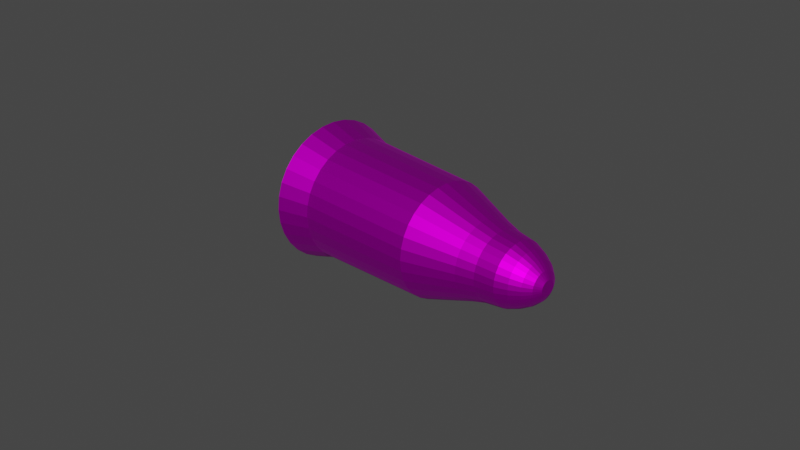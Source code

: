 # Source: Bullet.blend  (saved by Blender 2.90.8; exported with 4.5.12 LTS)
import bpy
from mathutils import Matrix  # noqa: F401  (used for matrix-valued properties, if any)

bpy.ops.wm.read_factory_settings(use_empty=True)
scene = bpy.context.scene
scene.name = 'Scene'

# ---- collections
col_collection = bpy.data.collections.new('Collection'); scene.collection.children.link(col_collection)

# ---- images (referenced by path relative to the original .blend; pixels are not part of the script)
import os
ASSET_DIR = os.environ.get("B2B_ASSET_DIR", "")  # directory of the original .blend (textures are referenced by path, not embedded)
HERE = os.path.dirname(os.path.abspath(__file__))  # packed textures are extracted next to this script under _unpacked/

def load_image(name, relpath, width, height, colorspace="sRGB"):
    """Load a texture the original file referenced (path relative to the .blend, or extracted next to this script)."""
    p = next((c for c in (os.path.join(HERE, relpath), os.path.join(ASSET_DIR, relpath)) if relpath and os.path.exists(c)), "")
    if p:
        img = bpy.data.images.load(p, check_existing=True)
        img.name = name
    else:  # same state as the original file: an image datablock whose file is absent (Cycles renders it pink)
        img = bpy.data.images.new(name, width, height)
        img.source = "FILE"
        img.filepath = "//" + (relpath or name)
    img.colorspace_settings.name = colorspace
    return img
img_bullet_png = load_image('Bullet.png', 'Bullet/Bullet.png', 1024, 1024, 'sRGB')

# ---- materials (node trees are filled in below, after node groups)
mat_bullet = bpy.data.materials.new('Bullet')
mat_bullet.use_transparent_shadow = False

# ---- material node trees
mat_bullet.use_nodes = True; mat_bullet.node_tree.nodes.clear()
_N = mat_bullet.node_tree.nodes; _L = mat_bullet.node_tree.links
n0 = _N.new('ShaderNodeBsdfPrincipled'); n0.name = 'Principled BSDF'; n0.location = (10, 300)
n0.distribution = 'GGX'
n0.subsurface_method = 'BURLEY'
n0.inputs[1].default_value = 1.0
n0.inputs[3].default_value = 1.45
n0.inputs[27].default_value = (0.0, 0.0, 0.0, 1.0)
n0.inputs[28].default_value = 1.0
n1 = _N.new('ShaderNodeOutputMaterial'); n1.name = 'Material Output'; n1.location = (300, 300)
n2 = _N.new('ShaderNodeTexImage'); n2.name = 'Image Texture'; n2.location = (-280, 280)
n2.image = img_bullet_png
_L.new(n0.outputs[0], n1.inputs[0])
_L.new(n2.outputs[0], n0.inputs[0])
n1.is_active_output = True

# ---- world
world_world = bpy.data.worlds.new('World'); scene.world = world_world
world_world.use_nodes = True; world_world.node_tree.nodes.clear()
_N = world_world.node_tree.nodes; _L = world_world.node_tree.links
n0 = _N.new('ShaderNodeOutputWorld'); n0.name = 'World Output'; n0.location = (300, 300)
n1 = _N.new('ShaderNodeBackground'); n1.name = 'Background'; n1.location = (10, 300)
n1.inputs[0].default_value = (0.05088, 0.05088, 0.05088, 1.0)
_L.new(n1.outputs[0], n0.inputs[0])
n0.is_active_output = True
world_world.color = (0.05088, 0.05088, 0.05088)
world_world.use_sun_shadow = False
world_world.sun_shadow_jitter_overblur = 0.0

# ---- cameras
cam_camera = bpy.data.cameras.new('Camera')
cam_camera.clip_end = 100.0
cam_camera.ortho_scale = 7.314

# ---- meshes
me_cylinder = bpy.data.meshes.new('Cylinder')
me_cylinder.from_pydata([(-4.896e-08, 1.531, -1.0), (0.2988, 1.502, -1.0), (0.586, 1.415, -1.0), (0.8508, 1.273, -1.0), (1.083, 1.083, -1.0), (1.273, 0.8508, -1.0), (1.415, 0.586, -1.0), (1.502, 0.2988, -1.0), (1.531, -3.454e-08, -1.0), (1.502, -0.2988, -1.0), (1.415, -0.586, -1.0), (1.273, -0.8508, -1.0), (1.083, -1.083, -1.0), (0.8508, -1.273, -1.0), (0.586, -1.415, -1.0), (0.2988, -1.502, -1.0), (-5.479e-07, -1.531, -1.0), (-0.2988, -1.502, -1.0), (-0.586, -1.415, -1.0), (-0.8508, -1.273, -1.0), (-1.083, -1.083, -1.0), (-1.273, -0.8508, -1.0), (-1.415, -0.586, -1.0), (-1.502, -0.2988, -1.0), (-1.531, 1.329e-06, -1.0), (-1.502, 0.2988, -1.0), (-1.415, 0.586, -1.0), (-1.273, 0.8508, -1.0), (-1.083, 1.083, -1.0), (-0.8508, 1.273, -1.0), (-0.586, 1.415, -1.0), (-0.2988, 1.502, -1.0), (0.3805, -0.2542, 1.826), (0.4843, -0.3236, 1.724), (0.5694, -0.3805, 1.599), (0.6175, -0.4126, 1.383), (0.7068, -0.4723, 1.195), (0.7854, -0.3253, 1.195), (0.6861, -0.2842, 1.383), (0.6327, -0.2621, 1.599), (0.5381, -0.2229, 1.724), (0.4228, -0.1751, 1.826), (0.2912, -0.1206, 1.902), (0.1485, -0.06149, 1.949), (0.1576, -0.03135, 1.949), (0.3091, -0.06149, 1.902), (0.4488, -0.08927, 1.826), (0.5712, -0.1136, 1.724), (0.6717, -0.1336, 1.599), (0.7284, -0.1449, 1.383), (0.8338, -0.1659, 1.195), (0.8501, -3.745e-07, 1.195), (0.7426, -2.711e-07, 1.383), (0.6849, -3.217e-07, 1.599), (0.5824, -3.094e-07, 1.724), (0.4576, -3.032e-07, 1.826), (0.3152, -3.094e-07, 1.902), (0.1607, -3.155e-07, 1.949), (0.1576, 0.03135, 1.949), (0.3091, 0.06149, 1.902), (0.4488, 0.08927, 1.826), (0.5712, 0.1136, 1.724), (0.6717, 0.1336, 1.599), (0.7284, 0.1449, 1.383), (0.8338, 0.1658, 1.195), (0.7854, 0.3253, 1.195), (0.6861, 0.2842, 1.383), (0.6327, 0.2621, 1.599), (0.5381, 0.2229, 1.724), (0.4228, 0.1751, 1.826), (0.2912, 0.1206, 1.902), (0.1485, 0.06149, 1.949), (0.1336, 0.08927, 1.949), (0.2621, 0.1751, 1.902), (0.3805, 0.2542, 1.826), (0.4843, 0.3236, 1.724), (0.5694, 0.3805, 1.599), (0.6175, 0.4126, 1.383), (0.7068, 0.4723, 1.195), (0.6011, 0.6011, 1.195), (0.5251, 0.5251, 1.383), (0.4843, 0.4843, 1.599), (0.4118, 0.4118, 1.724), (0.3236, 0.3236, 1.826), (0.2229, 0.2229, 1.902), (0.1136, 0.1136, 1.949), (0.08927, 0.1336, 1.949), (0.1751, 0.2621, 1.902), (0.2542, 0.3805, 1.826), (0.3236, 0.4843, 1.724), (0.3805, 0.5694, 1.599), (0.4126, 0.6175, 1.383), (0.4723, 0.7068, 1.195), (0.3253, 0.7854, 1.195), (0.2842, 0.6861, 1.383), (0.2621, 0.6327, 1.599), (0.2229, 0.5381, 1.724), (0.1751, 0.4228, 1.826), (0.1206, 0.2912, 1.902), (0.06149, 0.1485, 1.949), (0.03135, 0.1576, 1.949), (0.06149, 0.3091, 1.902), (0.08927, 0.4488, 1.826), (0.1136, 0.5712, 1.724), (0.1336, 0.6717, 1.599), (0.1449, 0.7284, 1.383), (0.1658, 0.8338, 1.195), (2.035e-08, 0.8501, 1.195), (1.818e-08, 0.7426, 1.383), (1.453e-08, 0.6849, 1.599), (1.453e-08, 0.5824, 1.724), (1.453e-08, 0.4576, 1.826), (1.453e-08, 0.3152, 1.902), (1.453e-08, 0.1607, 1.949), (0.2621, -0.1751, 1.902), (0.1336, -0.08927, 1.949), (0.3236, -0.3236, 1.826), (0.4118, -0.4118, 1.724), (0.4843, -0.4843, 1.599), (0.5251, -0.5251, 1.383), (0.6011, -0.6011, 1.195), (0.2229, -0.2229, 1.902), (0.1136, -0.1136, 1.949), (0.2542, -0.3805, 1.826), (0.3236, -0.4843, 1.724), (0.3805, -0.5694, 1.599), (0.4126, -0.6175, 1.383), (0.4723, -0.7068, 1.195), (0.1751, -0.2621, 1.902), (0.08927, -0.1336, 1.949), (0.1751, -0.4228, 1.826), (0.2229, -0.5381, 1.724), (0.2621, -0.6327, 1.599), (0.2842, -0.6861, 1.383), (0.3253, -0.7854, 1.195), (0.1206, -0.2912, 1.902), (0.06149, -0.1485, 1.949), (0.08927, -0.4488, 1.826), (0.1136, -0.5712, 1.724), (0.1336, -0.6717, 1.599), (0.1449, -0.7284, 1.383), (0.1658, -0.8338, 1.195), (0.06149, -0.3091, 1.902), (0.03135, -0.1576, 1.949), (3.621e-08, -0.4576, 1.826), (-6.749e-09, -0.5824, 1.724), (-5.584e-08, -0.6849, 1.599), (6.928e-08, -0.7426, 1.383), (-5.371e-08, -0.8501, 1.195), (4.848e-08, -0.3152, 1.902), (8.593e-09, -0.1607, 1.949), (-0.08927, -0.4488, 1.826), (-0.1136, -0.5712, 1.724), (-0.1336, -0.6717, 1.599), (-0.1449, -0.7284, 1.383), (-0.1658, -0.8338, 1.195), (-0.06149, -0.3091, 1.902), (-0.03135, -0.1576, 1.949), (-0.1751, -0.4228, 1.826), (-0.2229, -0.5381, 1.724), (-0.2621, -0.6327, 1.599), (-0.2842, -0.6861, 1.383), (-0.3253, -0.7854, 1.195), (-0.1206, -0.2912, 1.902), (-0.06149, -0.1485, 1.949), (-0.2542, -0.3805, 1.826), (-0.3236, -0.4843, 1.724), (-0.3805, -0.5694, 1.599), (-0.4126, -0.6175, 1.383), (-0.4723, -0.7068, 1.195), (-0.1751, -0.2621, 1.902), (-0.08927, -0.1336, 1.949), (-0.3236, -0.3236, 1.826), (-0.4118, -0.4118, 1.724), (-0.4843, -0.4843, 1.599), (-0.5251, -0.5251, 1.383), (-0.6011, -0.6011, 1.195), (-0.2229, -0.2229, 1.902), (-0.1136, -0.1136, 1.949), (-0.3805, -0.2542, 1.826), (-0.4843, -0.3236, 1.724), (-0.5694, -0.3805, 1.599), (-0.6175, -0.4126, 1.383), (-0.7068, -0.4723, 1.195), (-0.2621, -0.1751, 1.902), (-0.1336, -0.08927, 1.949), (-0.4228, -0.1751, 1.826), (-0.5381, -0.2229, 1.724), (-0.6327, -0.2621, 1.599), (-0.6861, -0.2842, 1.383), (-0.7854, -0.3253, 1.195), (-0.2912, -0.1206, 1.902), (-0.1485, -0.06149, 1.949), (-0.4488, -0.08927, 1.826), (-0.5712, -0.1136, 1.724), (-0.6717, -0.1336, 1.599), (-0.7284, -0.1449, 1.383), (-0.8338, -0.1658, 1.195), (-0.3091, -0.06149, 1.902), (-0.1576, -0.03135, 1.949), (-0.4576, -2.787e-07, 1.826), (-0.5824, -1.989e-07, 1.724), (-0.6849, -1.621e-07, 1.599), (-0.7426, -3.07e-07, 1.383), (-0.8501, -1.162e-07, 1.195), (-0.3152, -2.787e-07, 1.902), (-0.1607, -3.032e-07, 1.949), (-0.4488, 0.08927, 1.826), (-0.5712, 0.1136, 1.724), (-0.6717, 0.1336, 1.599), (-0.7284, 0.1449, 1.383), (-0.8338, 0.1658, 1.195), (-0.3091, 0.06149, 1.902), (-0.1576, 0.03135, 1.949), (-0.4228, 0.1751, 1.826), (-0.5381, 0.2229, 1.724), (-0.6327, 0.2621, 1.599), (-0.6861, 0.2842, 1.383), (-0.7854, 0.3253, 1.195), (-0.2912, 0.1206, 1.902), (-0.1485, 0.06149, 1.949), (-0.3805, 0.2542, 1.826), (-0.4843, 0.3236, 1.724), (-0.5694, 0.3805, 1.599), (-0.6175, 0.4126, 1.383), (-0.7068, 0.4723, 1.195), (-0.2621, 0.1751, 1.902), (-0.1336, 0.08927, 1.949), (-0.3236, 0.3236, 1.826), (-0.4118, 0.4118, 1.724), (-0.4843, 0.4843, 1.599), (-0.5251, 0.5251, 1.383), (-0.6011, 0.6011, 1.195), (-0.2229, 0.2229, 1.902), (-0.1136, 0.1136, 1.949), (-0.2542, 0.3805, 1.826), (-0.3236, 0.4843, 1.724), (-0.3805, 0.5694, 1.599), (-0.4126, 0.6175, 1.383), (-0.4723, 0.7068, 1.195), (-0.1751, 0.2621, 1.902), (-0.08927, 0.1336, 1.949), (-0.1751, 0.4228, 1.826), (-0.2229, 0.5381, 1.724), (-0.2621, 0.6327, 1.599), (-0.2842, 0.6861, 1.383), (-0.3253, 0.7854, 1.195), (-0.1206, 0.2912, 1.902), (-0.06149, 0.1485, 1.949), (-0.08927, 0.4488, 1.826), (-0.1136, 0.5712, 1.724), (-0.1336, 0.6717, 1.599), (-0.1449, 0.7284, 1.383), (-0.1658, 0.8338, 1.195), (-0.06149, 0.3091, 1.902), (-0.03135, 0.1576, 1.949), (3.622e-08, 1.324, -0.6619), (4.547e-08, 1.225, 0.6619), (0.2582, 1.298, -0.6619), (0.239, 1.201, 0.6619), (0.5066, 1.223, -0.6619), (0.4688, 1.132, 0.6619), (0.7354, 1.101, -0.6619), (0.6805, 1.018, 0.6619), (0.936, 0.936, -0.6619), (0.8661, 0.8661, 0.6619), (1.101, 0.7354, -0.6619), (1.018, 0.6805, 0.6619), (1.223, 0.5066, -0.6619), (1.132, 0.4688, 0.6619), (1.298, 0.2582, -0.6619), (1.201, 0.239, 0.6619), (1.324, 3.153e-07, -0.6619), (1.225, 3.38e-07, 0.6619), (1.298, -0.2582, -0.6619), (1.201, -0.239, 0.6619), (1.223, -0.5066, -0.6619), (1.132, -0.4688, 0.6619), (1.101, -0.7354, -0.6619), (1.018, -0.6805, 0.6619), (0.936, -0.936, -0.6619), (0.8661, -0.8661, 0.6619), (0.7354, -1.101, -0.6619), (0.6805, -1.018, 0.6619), (0.5066, -1.223, -0.6619), (0.4688, -1.132, 0.6619), (0.2582, -1.298, -0.6619), (0.239, -1.201, 0.6619), (-3.951e-07, -1.324, -0.6619), (-3.537e-07, -1.225, 0.6619), (-0.2582, -1.298, -0.6619), (-0.239, -1.201, 0.6619), (-0.5066, -1.223, -0.6619), (-0.4688, -1.132, 0.6619), (-0.7354, -1.101, -0.6619), (-0.6805, -1.018, 0.6619), (-0.936, -0.936, -0.6619), (-0.8661, -0.8661, 0.6619), (-1.101, -0.7354, -0.6619), (-1.018, -0.6805, 0.6619), (-1.223, -0.5066, -0.6619), (-1.132, -0.4688, 0.6619), (-1.298, -0.2582, -0.6619), (-1.201, -0.239, 0.6619), (-1.324, 1.494e-06, -0.6619), (-1.225, 1.428e-06, 0.6619), (-1.298, 0.2582, -0.6619), (-1.201, 0.239, 0.6619), (-1.223, 0.5066, -0.6619), (-1.132, 0.4688, 0.6619), (-1.101, 0.7354, -0.6619), (-1.018, 0.6805, 0.6619), (-0.936, 0.936, -0.6619), (-0.8661, 0.8662, 0.6619), (-0.7354, 1.101, -0.6619), (-0.6805, 1.018, 0.6619), (-0.5066, 1.223, -0.6619), (-0.4688, 1.132, 0.6619), (-0.2582, 1.298, -0.6619), (-0.239, 1.201, 0.6619)], [], [(287, 141, 148, 289), (291, 155, 162, 293), (295, 169, 176, 297), (299, 183, 190, 301), (303, 197, 204, 305), (307, 211, 218, 309), (311, 225, 232, 313), (315, 239, 246, 317), (319, 253, 107, 257), (93, 261, 259, 106), (117, 116, 123, 124), (121, 122, 129, 128), (116, 121, 128, 123), (34, 33, 117, 118), (35, 34, 118, 119), (36, 35, 119, 120), (114, 115, 122, 121), (33, 32, 116, 117), (37, 38, 35, 36), (41, 42, 114, 32), (38, 39, 34, 35), (40, 41, 32, 33), (42, 43, 115, 114), (39, 40, 33, 34), (47, 46, 41, 40), (45, 44, 43, 42), (49, 48, 39, 38), (46, 45, 42, 41), (50, 49, 38, 37), (48, 47, 40, 39), (55, 56, 45, 46), (56, 57, 44, 45), (51, 52, 49, 50), (53, 54, 47, 48), (54, 55, 46, 47), (52, 53, 48, 49), (62, 61, 54, 53), (61, 60, 55, 54), (59, 58, 57, 56), (63, 62, 53, 52), (60, 59, 56, 55), (64, 63, 52, 51), (65, 66, 63, 64), (66, 67, 62, 63), (70, 71, 58, 59), (68, 69, 60, 61), (69, 70, 59, 60), (67, 68, 61, 62), (74, 73, 70, 69), (75, 74, 69, 68), (76, 75, 68, 67), (78, 77, 66, 65), (77, 76, 67, 66), (73, 72, 71, 70), (84, 85, 72, 73), (81, 82, 75, 76), (82, 83, 74, 75), (79, 80, 77, 78), (83, 84, 73, 74), (80, 81, 76, 77), (89, 88, 83, 82), (90, 89, 82, 81), (87, 86, 85, 84), (92, 91, 80, 79), (91, 90, 81, 80), (88, 87, 84, 83), (93, 94, 91, 92), (94, 95, 90, 91), (97, 98, 87, 88), (95, 96, 89, 90), (101, 100, 99, 98), (102, 101, 98, 97), (104, 103, 96, 95), (103, 102, 97, 96), (109, 110, 103, 104), (106, 105, 94, 93), (108, 109, 104, 105), (98, 99, 86, 87), (110, 111, 102, 103), (96, 97, 88, 89), (112, 113, 100, 101), (111, 112, 101, 102), (32, 114, 121, 116), (120, 119, 126, 127), (107, 108, 105, 106), (105, 104, 95, 94), (119, 118, 125, 126), (118, 117, 124, 125), (126, 125, 132, 133), (125, 124, 131, 132), (128, 129, 136, 135), (123, 128, 135, 130), (127, 126, 133, 134), (124, 123, 130, 131), (135, 136, 143, 142), (130, 135, 142, 137), (134, 133, 140, 141), (131, 130, 137, 138), (133, 132, 139, 140), (132, 131, 138, 139), (139, 138, 145, 146), (142, 143, 150, 149), (137, 142, 149, 144), (141, 140, 147, 148), (138, 137, 144, 145), (140, 139, 146, 147), (149, 150, 157, 156), (144, 149, 156, 151), (148, 147, 154, 155), (145, 144, 151, 152), (147, 146, 153, 154), (146, 145, 152, 153), (153, 152, 159, 160), (156, 157, 164, 163), (151, 156, 163, 158), (155, 154, 161, 162), (152, 151, 158, 159), (154, 153, 160, 161), (158, 163, 170, 165), (162, 161, 168, 169), (159, 158, 165, 166), (161, 160, 167, 168), (160, 159, 166, 167), (163, 164, 171, 170), (170, 171, 178, 177), (165, 170, 177, 172), (169, 168, 175, 176), (166, 165, 172, 173), (168, 167, 174, 175), (167, 166, 173, 174), (176, 175, 182, 183), (173, 172, 179, 180), (175, 174, 181, 182), (174, 173, 180, 181), (177, 178, 185, 184), (172, 177, 184, 179), (184, 185, 192, 191), (179, 184, 191, 186), (183, 182, 189, 190), (180, 179, 186, 187), (289, 148, 155, 291), (182, 181, 188, 189), (181, 180, 187, 188), (190, 189, 196, 197), (187, 186, 193, 194), (293, 162, 169, 295), (189, 188, 195, 196), (188, 187, 194, 195), (191, 192, 199, 198), (186, 191, 198, 193), (198, 199, 206, 205), (193, 198, 205, 200), (197, 196, 203, 204), (194, 193, 200, 201), (183, 299, 297, 176), (196, 195, 202, 203), (195, 194, 201, 202), (197, 303, 301, 190), (203, 202, 209, 210), (202, 201, 208, 209), (205, 206, 213, 212), (200, 205, 212, 207), (204, 203, 210, 211), (201, 200, 207, 208), (212, 213, 220, 219), (207, 212, 219, 214), (211, 210, 217, 218), (208, 207, 214, 215), (305, 204, 211, 307), (210, 209, 216, 217), (209, 208, 215, 216), (217, 216, 223, 224), (216, 215, 222, 223), (219, 220, 227, 226), (214, 219, 226, 221), (218, 217, 224, 225), (215, 214, 221, 222), (309, 218, 225, 311), (226, 227, 234, 233), (221, 226, 233, 228), (225, 224, 231, 232), (222, 221, 228, 229), (313, 232, 239, 315), (224, 223, 230, 231), (223, 222, 229, 230), (230, 229, 236, 237), (233, 234, 241, 240), (228, 233, 240, 235), (232, 231, 238, 239), (229, 228, 235, 236), (317, 246, 253, 319), (231, 230, 237, 238), (240, 241, 248, 247), (235, 240, 247, 242), (239, 238, 245, 246), (236, 235, 242, 243), (257, 107, 106, 259), (238, 237, 244, 245), (237, 236, 243, 244), (244, 243, 250, 251), (247, 248, 255, 254), (242, 247, 254, 249), (246, 245, 252, 253), (243, 242, 249, 250), (261, 93, 92, 263), (245, 244, 251, 252), (249, 254, 112, 111), (253, 252, 108, 107), (250, 249, 111, 110), (265, 263, 92, 79), (252, 251, 109, 108), (251, 250, 110, 109), (254, 255, 113, 112), (256, 257, 259, 258), (258, 259, 261, 260), (260, 261, 263, 262), (262, 263, 265, 264), (264, 265, 267, 266), (266, 267, 269, 268), (268, 269, 271, 270), (270, 271, 273, 272), (272, 273, 275, 274), (274, 275, 277, 276), (276, 277, 279, 278), (278, 279, 281, 280), (280, 281, 283, 282), (282, 283, 285, 284), (284, 285, 287, 286), (286, 287, 289, 288), (288, 289, 291, 290), (290, 291, 293, 292), (292, 293, 295, 294), (294, 295, 297, 296), (296, 297, 299, 298), (298, 299, 301, 300), (300, 301, 303, 302), (302, 303, 305, 304), (304, 305, 307, 306), (306, 307, 309, 308), (308, 309, 311, 310), (310, 311, 313, 312), (312, 313, 315, 314), (314, 315, 317, 316), (259, 257, 319, 317, 315, 313, 311, 309, 307, 305, 303, 301, 299, 297, 295, 293, 291, 289, 287, 285, 283, 281, 279, 277, 275, 273, 271, 269, 267, 265, 263, 261), (316, 317, 319, 318), (318, 319, 257, 256), (256, 258, 260, 262, 264, 266, 268, 270, 272, 274, 276, 278, 280, 282, 284, 286, 288, 290, 292, 294, 296, 298, 300, 302, 304, 306, 308, 310, 312, 314, 316, 318), (134, 141, 287, 285), (283, 127, 134, 285), (127, 283, 281, 120), (279, 36, 120, 281), (277, 37, 36, 279), (275, 50, 37, 277), (273, 51, 50, 275), (51, 273, 271, 64), (269, 65, 64, 271), (65, 269, 267, 78), (78, 267, 265, 79), (24, 25, 306, 304), (302, 23, 24, 304), (300, 22, 23, 302), (298, 21, 22, 300), (296, 20, 21, 298), (294, 19, 20, 296), (292, 18, 19, 294), (290, 17, 18, 292), (288, 16, 17, 290), (286, 15, 16, 288), (284, 14, 15, 286), (282, 13, 14, 284), (280, 12, 13, 282), (278, 11, 12, 280), (276, 10, 11, 278), (274, 9, 10, 276), (272, 8, 9, 274), (270, 7, 8, 272), (268, 6, 7, 270), (266, 5, 6, 268), (264, 4, 5, 266), (262, 3, 4, 264), (260, 2, 3, 262), (258, 1, 2, 260), (256, 0, 1, 258), (318, 31, 0, 256), (316, 30, 31, 318), (314, 29, 30, 316), (312, 28, 29, 314), (310, 27, 28, 312), (308, 26, 27, 310), (306, 25, 26, 308), (24, 23, 22, 21, 20, 19, 18, 17, 16, 15, 14, 13, 12, 11, 10, 9, 8, 7, 6, 5, 4, 3, 2, 1, 0, 31, 30, 29, 28, 27, 26, 25), (115, 43, 44, 57, 58, 71, 72, 85, 86, 99, 100, 113, 255, 248, 241, 234, 227, 220, 213, 206, 199, 192, 185, 178, 171, 164, 157, 150, 143, 136, 129, 122)])
_uv = me_cylinder.uv_layers.new(name='UVMap')
_uv.uv.foreach_set('vector', [0.3007, 0.6375, 0.3157, 0.599, 0.3262, 0.6009, 0.316, 0.6403, 0.3322, 0.6423, 0.3375, 0.6022, 0.349, 0.6029, 0.3488, 0.6432, 0.3652, 0.6432, 0.3604, 0.6029, 0.3712, 0.6022, 0.3807, 0.6423, 0.9301, 0.4919, 0.91, 0.5294, 0.9018, 0.5269, 0.9183, 0.4884, 0.9044, 0.4856, 0.8922, 0.525, 0.8815, 0.5237, 0.889, 0.4838, 0.8727, 0.4828, 0.8702, 0.5231, 0.8586, 0.5231, 0.856, 0.4828, 0.8397, 0.4838, 0.8473, 0.5237, 0.8366, 0.525, 0.8243, 0.4856, 0.1461, 0.6456, 0.126, 0.6831, 0.1178, 0.6807, 0.1343, 0.6421, 0.1205, 0.6394, 0.1082, 0.6788, 0.09752, 0.6774, 0.1051, 0.6375, 0.07461, 0.6768, 0.07207, 0.6365, 0.08873, 0.6365, 0.08618, 0.6768, 0.4321, 0.4634, 0.4281, 0.4563, 0.4332, 0.4531, 0.4387, 0.4593, 0.5174, 0.8902, 0.5123, 0.8814, 0.5142, 0.8803, 0.521, 0.888, 0.5221, 0.8983, 0.5174, 0.8902, 0.521, 0.888, 0.5272, 0.8951, 0.5857, 0.5517, 0.5878, 0.5613, 0.5804, 0.5622, 0.5771, 0.5527, 0.5845, 0.5373, 0.5857, 0.5517, 0.5771, 0.5527, 0.5752, 0.5385, 0.5824, 0.5237, 0.5845, 0.5373, 0.5752, 0.5385, 0.5717, 0.525, 0.5134, 0.8917, 0.5103, 0.8822, 0.5123, 0.8814, 0.5174, 0.8902, 0.5878, 0.5613, 0.5903, 0.57, 0.5845, 0.5707, 0.5804, 0.5622, 0.5937, 0.5231, 0.5944, 0.5367, 0.5845, 0.5373, 0.5824, 0.5237, 0.5102, 0.9016, 0.5092, 0.8925, 0.5134, 0.8917, 0.5163, 0.9005, 0.5944, 0.5367, 0.5948, 0.5511, 0.5857, 0.5517, 0.5845, 0.5373, 0.5955, 0.5608, 0.5964, 0.5697, 0.5903, 0.57, 0.5878, 0.5613, 0.5092, 0.8925, 0.5082, 0.8826, 0.5103, 0.8822, 0.5134, 0.8917, 0.5948, 0.5511, 0.5955, 0.5608, 0.5878, 0.5613, 0.5857, 0.5517, 0.6035, 0.5608, 0.6026, 0.5697, 0.5964, 0.5697, 0.5955, 0.5608, 0.5049, 0.8925, 0.506, 0.8826, 0.5082, 0.8826, 0.5092, 0.8925, 0.6045, 0.5367, 0.6041, 0.5511, 0.5948, 0.5511, 0.5944, 0.5367, 0.504, 0.9016, 0.5049, 0.8925, 0.5092, 0.8925, 0.5102, 0.9016, 0.6053, 0.5231, 0.6045, 0.5367, 0.5944, 0.5367, 0.5937, 0.5231, 0.6041, 0.5511, 0.6035, 0.5608, 0.5955, 0.5608, 0.5948, 0.5511, 0.4979, 0.9005, 0.5007, 0.8917, 0.5049, 0.8925, 0.504, 0.9016, 0.5007, 0.8917, 0.5039, 0.8822, 0.506, 0.8826, 0.5049, 0.8925, 0.6166, 0.5237, 0.6144, 0.5373, 0.6045, 0.5367, 0.6053, 0.5231, 0.6133, 0.5517, 0.6112, 0.5613, 0.6035, 0.5608, 0.6041, 0.5511, 0.6112, 0.5613, 0.6087, 0.57, 0.6026, 0.5697, 0.6035, 0.5608, 0.6144, 0.5373, 0.6133, 0.5517, 0.6041, 0.5511, 0.6045, 0.5367, 0.6219, 0.5527, 0.6185, 0.5622, 0.6112, 0.5613, 0.6133, 0.5517, 0.6185, 0.5622, 0.6145, 0.5707, 0.6087, 0.57, 0.6112, 0.5613, 0.4968, 0.8902, 0.5018, 0.8814, 0.5039, 0.8822, 0.5007, 0.8917, 0.6238, 0.5385, 0.6219, 0.5527, 0.6133, 0.5517, 0.6144, 0.5373, 0.4921, 0.8983, 0.4968, 0.8902, 0.5007, 0.8917, 0.4979, 0.9005, 0.6273, 0.525, 0.6238, 0.5385, 0.6144, 0.5373, 0.6166, 0.5237, 0.6369, 0.5269, 0.6322, 0.5401, 0.6238, 0.5385, 0.6273, 0.525, 0.6322, 0.5401, 0.6296, 0.5542, 0.6219, 0.5527, 0.6238, 0.5385, 0.4932, 0.888, 0.5, 0.8803, 0.5018, 0.8814, 0.4968, 0.8902, 0.3875, 0.4593, 0.3929, 0.4531, 0.3981, 0.4563, 0.394, 0.4634, 0.4869, 0.8951, 0.4932, 0.888, 0.4968, 0.8902, 0.4921, 0.8983, 0.6296, 0.5542, 0.6251, 0.5635, 0.6185, 0.5622, 0.6219, 0.5527, 0.4825, 0.891, 0.4902, 0.8851, 0.4932, 0.888, 0.4869, 0.8951, 0.3819, 0.4541, 0.3885, 0.449, 0.3929, 0.4531, 0.3875, 0.4593, 0.6362, 0.5562, 0.6307, 0.5652, 0.6251, 0.5635, 0.6296, 0.5542, 0.6451, 0.5294, 0.6393, 0.5422, 0.6322, 0.5401, 0.6369, 0.5269, 0.6393, 0.5422, 0.6362, 0.5562, 0.6296, 0.5542, 0.6322, 0.5401, 0.4902, 0.8851, 0.4985, 0.8788, 0.5, 0.8803, 0.4932, 0.888, 0.4878, 0.8818, 0.4973, 0.8771, 0.4985, 0.8788, 0.4902, 0.8851, 0.058, 0.7064, 0.06135, 0.7159, 0.05476, 0.7172, 0.05025, 0.708, 0.3775, 0.448, 0.3851, 0.4442, 0.3885, 0.449, 0.3819, 0.4541, 0.05259, 0.6788, 0.05611, 0.6922, 0.04771, 0.6938, 0.04298, 0.6807, 0.4791, 0.8862, 0.4878, 0.8818, 0.4902, 0.8851, 0.4825, 0.891, 0.05611, 0.6922, 0.058, 0.7064, 0.05025, 0.708, 0.04771, 0.6938, 0.06867, 0.715, 0.07118, 0.7237, 0.06543, 0.7244, 0.06135, 0.7159, 0.0666, 0.7054, 0.06867, 0.715, 0.06135, 0.7159, 0.058, 0.7064, 0.4862, 0.8781, 0.4964, 0.8753, 0.4973, 0.8771, 0.4878, 0.8818, 0.06327, 0.6774, 0.06544, 0.691, 0.05611, 0.6922, 0.05259, 0.6788, 0.06544, 0.691, 0.0666, 0.7054, 0.058, 0.7064, 0.05611, 0.6922, 0.4767, 0.8808, 0.4862, 0.8781, 0.4878, 0.8818, 0.4791, 0.8862, 0.07461, 0.6768, 0.07535, 0.6904, 0.06544, 0.691, 0.06327, 0.6774, 0.07535, 0.6904, 0.07574, 0.7048, 0.0666, 0.7054, 0.06544, 0.691, 0.4755, 0.8751, 0.4853, 0.8742, 0.4862, 0.8781, 0.4767, 0.8808, 0.07574, 0.7048, 0.07643, 0.7146, 0.06867, 0.715, 0.0666, 0.7054, 0.4853, 0.8703, 0.496, 0.8712, 0.496, 0.8733, 0.4853, 0.8742, 0.4755, 0.8694, 0.4853, 0.8703, 0.4853, 0.8742, 0.4755, 0.8751, 0.08505, 0.7048, 0.08436, 0.7146, 0.07643, 0.7146, 0.07574, 0.7048, 0.08436, 0.7146, 0.08351, 0.7234, 0.07728, 0.7234, 0.07643, 0.7146, 0.09419, 0.7054, 0.09213, 0.715, 0.08436, 0.7146, 0.08505, 0.7048, 0.08618, 0.6768, 0.08545, 0.6904, 0.07535, 0.6904, 0.07461, 0.6768, 0.09535, 0.691, 0.09419, 0.7054, 0.08505, 0.7048, 0.08545, 0.6904, 0.4853, 0.8742, 0.496, 0.8733, 0.4964, 0.8753, 0.4862, 0.8781, 0.09213, 0.715, 0.08961, 0.7237, 0.08351, 0.7234, 0.08436, 0.7146, 0.07643, 0.7146, 0.07728, 0.7234, 0.07118, 0.7237, 0.06867, 0.715, 0.4862, 0.8663, 0.4964, 0.8692, 0.496, 0.8712, 0.4853, 0.8703, 0.4767, 0.8637, 0.4862, 0.8663, 0.4853, 0.8703, 0.4755, 0.8694, 0.5163, 0.9005, 0.5134, 0.8917, 0.5174, 0.8902, 0.5221, 0.8983, 0.5717, 0.525, 0.5752, 0.5385, 0.5668, 0.5401, 0.5621, 0.5269, 0.09752, 0.6774, 0.09535, 0.691, 0.08545, 0.6904, 0.08618, 0.6768, 0.08545, 0.6904, 0.08505, 0.7048, 0.07574, 0.7048, 0.07535, 0.6904, 0.5752, 0.5385, 0.5771, 0.5527, 0.5693, 0.5542, 0.5668, 0.5401, 0.5771, 0.5527, 0.5804, 0.5622, 0.5739, 0.5635, 0.5693, 0.5542, 0.3048, 0.5811, 0.3089, 0.5673, 0.3153, 0.5697, 0.3118, 0.5836, 0.3089, 0.5673, 0.315, 0.5587, 0.3204, 0.5607, 0.3153, 0.5697, 0.521, 0.888, 0.5142, 0.8803, 0.5157, 0.8788, 0.524, 0.8851, 0.5272, 0.8951, 0.521, 0.888, 0.524, 0.8851, 0.5316, 0.891, 0.5621, 0.5269, 0.5668, 0.5401, 0.5597, 0.5422, 0.5539, 0.5294, 0.4387, 0.4593, 0.4332, 0.4531, 0.4376, 0.449, 0.4443, 0.4541, 0.524, 0.8851, 0.5157, 0.8788, 0.5169, 0.8771, 0.5264, 0.8818, 0.5316, 0.891, 0.524, 0.8851, 0.5264, 0.8818, 0.5351, 0.8862, 0.3062, 0.5965, 0.3118, 0.5836, 0.3201, 0.5858, 0.3157, 0.599, 0.4443, 0.4541, 0.4376, 0.449, 0.4411, 0.4442, 0.4487, 0.448, 0.3118, 0.5836, 0.3153, 0.5697, 0.3229, 0.5717, 0.3201, 0.5858, 0.3153, 0.5697, 0.3204, 0.5607, 0.3269, 0.5624, 0.3229, 0.5717, 0.3229, 0.5717, 0.3269, 0.5624, 0.3342, 0.5637, 0.3315, 0.5732, 0.5264, 0.8818, 0.5169, 0.8771, 0.5178, 0.8753, 0.528, 0.8781, 0.5351, 0.8862, 0.5264, 0.8818, 0.528, 0.8781, 0.5375, 0.8808, 0.3157, 0.599, 0.3201, 0.5858, 0.3293, 0.5875, 0.3262, 0.6009, 0.3269, 0.5624, 0.3316, 0.5541, 0.3373, 0.5552, 0.3342, 0.5637, 0.3201, 0.5858, 0.3229, 0.5717, 0.3315, 0.5732, 0.3293, 0.5875, 0.528, 0.8781, 0.5178, 0.8753, 0.5182, 0.8733, 0.5289, 0.8742, 0.5375, 0.8808, 0.528, 0.8781, 0.5289, 0.8742, 0.5387, 0.8751, 0.3262, 0.6009, 0.3293, 0.5875, 0.3392, 0.5886, 0.3375, 0.6022, 0.3342, 0.5637, 0.3373, 0.5552, 0.3433, 0.5559, 0.3419, 0.5646, 0.3293, 0.5875, 0.3315, 0.5732, 0.3405, 0.5743, 0.3392, 0.5886, 0.3315, 0.5732, 0.3342, 0.5637, 0.3419, 0.5646, 0.3405, 0.5743, 0.3405, 0.5743, 0.3419, 0.5646, 0.3498, 0.5651, 0.3498, 0.5748, 0.5289, 0.8742, 0.5182, 0.8733, 0.5182, 0.8712, 0.5289, 0.8703, 0.5387, 0.8751, 0.5289, 0.8742, 0.5289, 0.8703, 0.5387, 0.8694, 0.3375, 0.6022, 0.3392, 0.5886, 0.3492, 0.5892, 0.349, 0.6029, 0.3419, 0.5646, 0.3433, 0.5559, 0.3496, 0.5562, 0.3498, 0.5651, 0.3392, 0.5886, 0.3405, 0.5743, 0.3498, 0.5748, 0.3492, 0.5892, 0.5387, 0.8694, 0.5289, 0.8703, 0.528, 0.8663, 0.5375, 0.8637, 0.349, 0.6029, 0.3492, 0.5892, 0.3592, 0.5892, 0.3604, 0.6029, 0.3498, 0.5651, 0.3496, 0.5562, 0.3557, 0.5562, 0.3576, 0.5651, 0.3492, 0.5892, 0.3498, 0.5748, 0.359, 0.5748, 0.3592, 0.5892, 0.3498, 0.5748, 0.3498, 0.5651, 0.3576, 0.5651, 0.359, 0.5748, 0.5289, 0.8703, 0.5182, 0.8712, 0.5178, 0.8692, 0.528, 0.8663, 0.528, 0.8663, 0.5178, 0.8692, 0.5169, 0.8674, 0.5264, 0.8627, 0.5375, 0.8637, 0.528, 0.8663, 0.5264, 0.8627, 0.5351, 0.8583, 0.3604, 0.6029, 0.3592, 0.5892, 0.3686, 0.5886, 0.3712, 0.6022, 0.3576, 0.5651, 0.3557, 0.5562, 0.3615, 0.5559, 0.365, 0.5646, 0.3592, 0.5892, 0.359, 0.5748, 0.3676, 0.5743, 0.3686, 0.5886, 0.359, 0.5748, 0.3576, 0.5651, 0.365, 0.5646, 0.3676, 0.5743, 0.3712, 0.6022, 0.3686, 0.5886, 0.3771, 0.5875, 0.3809, 0.6009, 0.4487, 0.4125, 0.4411, 0.4163, 0.4376, 0.4115, 0.4443, 0.4064, 0.3686, 0.5886, 0.3676, 0.5743, 0.3755, 0.5732, 0.3771, 0.5875, 0.3676, 0.5743, 0.365, 0.5646, 0.3716, 0.5637, 0.3755, 0.5732, 0.5264, 0.8627, 0.5169, 0.8674, 0.5157, 0.8657, 0.524, 0.8594, 0.5351, 0.8583, 0.5264, 0.8627, 0.524, 0.8594, 0.5316, 0.8535, 0.524, 0.8594, 0.5157, 0.8657, 0.5142, 0.8642, 0.521, 0.8565, 0.5316, 0.8535, 0.524, 0.8594, 0.521, 0.8565, 0.5272, 0.8494, 0.3809, 0.6009, 0.3771, 0.5875, 0.3843, 0.5858, 0.3892, 0.599, 0.4443, 0.4064, 0.4376, 0.4115, 0.4332, 0.4074, 0.4387, 0.4012, 0.316, 0.6403, 0.3262, 0.6009, 0.3375, 0.6022, 0.3322, 0.6423, 0.3771, 0.5875, 0.3755, 0.5732, 0.3822, 0.5717, 0.3843, 0.5858, 0.3755, 0.5732, 0.3716, 0.5637, 0.3773, 0.5624, 0.3822, 0.5717, 0.9018, 0.5269, 0.8971, 0.5401, 0.8887, 0.5385, 0.8922, 0.525, 0.4387, 0.4012, 0.4332, 0.4074, 0.4281, 0.4042, 0.4321, 0.3971, 0.3488, 0.6432, 0.349, 0.6029, 0.3604, 0.6029, 0.3652, 0.6432, 0.8971, 0.5401, 0.8945, 0.5542, 0.8868, 0.5527, 0.8887, 0.5385, 0.8945, 0.5542, 0.89, 0.5635, 0.8834, 0.5622, 0.8868, 0.5527, 0.521, 0.8565, 0.5142, 0.8642, 0.5123, 0.8631, 0.5174, 0.8543, 0.5272, 0.8494, 0.521, 0.8565, 0.5174, 0.8543, 0.5221, 0.8462, 0.5174, 0.8543, 0.5123, 0.8631, 0.5103, 0.8623, 0.5134, 0.8528, 0.5221, 0.8462, 0.5174, 0.8543, 0.5134, 0.8528, 0.5163, 0.844, 0.8922, 0.525, 0.8887, 0.5385, 0.8793, 0.5373, 0.8815, 0.5237, 0.8834, 0.5622, 0.8793, 0.5707, 0.8736, 0.57, 0.8761, 0.5613, 0.3809, 0.6009, 0.3947, 0.6403, 0.3807, 0.6423, 0.3712, 0.6022, 0.8887, 0.5385, 0.8868, 0.5527, 0.8782, 0.5517, 0.8793, 0.5373, 0.8868, 0.5527, 0.8834, 0.5622, 0.8761, 0.5613, 0.8782, 0.5517, 0.8922, 0.525, 0.9044, 0.4856, 0.9183, 0.4884, 0.9018, 0.5269, 0.8793, 0.5373, 0.8782, 0.5517, 0.869, 0.5511, 0.8694, 0.5367, 0.8782, 0.5517, 0.8761, 0.5613, 0.8683, 0.5608, 0.869, 0.5511, 0.5134, 0.8528, 0.5103, 0.8623, 0.5082, 0.8619, 0.5092, 0.852, 0.5163, 0.844, 0.5134, 0.8528, 0.5092, 0.852, 0.5102, 0.8429, 0.8815, 0.5237, 0.8793, 0.5373, 0.8694, 0.5367, 0.8702, 0.5231, 0.8761, 0.5613, 0.8736, 0.57, 0.8675, 0.5697, 0.8683, 0.5608, 0.5092, 0.852, 0.5082, 0.8619, 0.506, 0.8619, 0.5049, 0.852, 0.5102, 0.8429, 0.5092, 0.852, 0.5049, 0.852, 0.504, 0.8429, 0.8702, 0.5231, 0.8694, 0.5367, 0.8593, 0.5367, 0.8586, 0.5231, 0.8683, 0.5608, 0.8675, 0.5697, 0.8613, 0.5697, 0.8604, 0.5608, 0.889, 0.4838, 0.8815, 0.5237, 0.8702, 0.5231, 0.8727, 0.4828, 0.8694, 0.5367, 0.869, 0.5511, 0.8597, 0.5511, 0.8593, 0.5367, 0.869, 0.5511, 0.8683, 0.5608, 0.8604, 0.5608, 0.8597, 0.5511, 0.8593, 0.5367, 0.8597, 0.5511, 0.8506, 0.5517, 0.8494, 0.5373, 0.8597, 0.5511, 0.8604, 0.5608, 0.8526, 0.5613, 0.8506, 0.5517, 0.5049, 0.852, 0.506, 0.8619, 0.5039, 0.8623, 0.5007, 0.8528, 0.504, 0.8429, 0.5049, 0.852, 0.5007, 0.8528, 0.4979, 0.844, 0.8586, 0.5231, 0.8593, 0.5367, 0.8494, 0.5373, 0.8473, 0.5237, 0.8604, 0.5608, 0.8613, 0.5697, 0.8552, 0.57, 0.8526, 0.5613, 0.856, 0.4828, 0.8586, 0.5231, 0.8473, 0.5237, 0.8397, 0.4838, 0.5007, 0.8528, 0.5039, 0.8623, 0.5018, 0.8631, 0.4968, 0.8543, 0.4979, 0.844, 0.5007, 0.8528, 0.4968, 0.8543, 0.4921, 0.8462, 0.8473, 0.5237, 0.8494, 0.5373, 0.8401, 0.5385, 0.8366, 0.525, 0.8526, 0.5613, 0.8552, 0.57, 0.8494, 0.5707, 0.8453, 0.5622, 0.8243, 0.4856, 0.8366, 0.525, 0.827, 0.5269, 0.8105, 0.4884, 0.8494, 0.5373, 0.8506, 0.5517, 0.842, 0.5527, 0.8401, 0.5385, 0.8506, 0.5517, 0.8526, 0.5613, 0.8453, 0.5622, 0.842, 0.5527, 0.842, 0.5527, 0.8453, 0.5622, 0.8387, 0.5635, 0.8342, 0.5542, 0.4968, 0.8543, 0.5018, 0.8631, 0.5, 0.8642, 0.4932, 0.8565, 0.4921, 0.8462, 0.4968, 0.8543, 0.4932, 0.8565, 0.4869, 0.8494, 0.8366, 0.525, 0.8401, 0.5385, 0.8317, 0.5401, 0.827, 0.5269, 0.394, 0.3971, 0.3981, 0.4042, 0.3929, 0.4074, 0.3875, 0.4012, 0.1343, 0.6421, 0.1178, 0.6807, 0.1082, 0.6788, 0.1205, 0.6394, 0.8401, 0.5385, 0.842, 0.5527, 0.8342, 0.5542, 0.8317, 0.5401, 0.4932, 0.8565, 0.5, 0.8642, 0.4985, 0.8657, 0.4902, 0.8594, 0.4869, 0.8494, 0.4932, 0.8565, 0.4902, 0.8594, 0.4825, 0.8535, 0.126, 0.6831, 0.1202, 0.6959, 0.1131, 0.6938, 0.1178, 0.6807, 0.3875, 0.4012, 0.3929, 0.4074, 0.3885, 0.4115, 0.3819, 0.4064, 0.1051, 0.6375, 0.09752, 0.6774, 0.08618, 0.6768, 0.08873, 0.6365, 0.1202, 0.6959, 0.1171, 0.7099, 0.1105, 0.708, 0.1131, 0.6938, 0.8342, 0.5542, 0.8387, 0.5635, 0.8331, 0.5652, 0.8276, 0.5562, 0.1105, 0.708, 0.106, 0.7172, 0.09944, 0.7159, 0.1028, 0.7064, 0.4902, 0.8594, 0.4985, 0.8657, 0.4973, 0.8674, 0.4878, 0.8627, 0.4825, 0.8535, 0.4902, 0.8594, 0.4878, 0.8627, 0.4791, 0.8583, 0.1178, 0.6807, 0.1131, 0.6938, 0.1047, 0.6922, 0.1082, 0.6788, 0.3819, 0.4064, 0.3885, 0.4115, 0.3851, 0.4163, 0.3775, 0.4125, 0.07207, 0.6365, 0.07461, 0.6768, 0.06327, 0.6774, 0.05573, 0.6375, 0.1131, 0.6938, 0.1105, 0.708, 0.1028, 0.7064, 0.1047, 0.6922, 0.4791, 0.8583, 0.4878, 0.8627, 0.4862, 0.8663, 0.4767, 0.8637, 0.1082, 0.6788, 0.1047, 0.6922, 0.09535, 0.691, 0.09752, 0.6774, 0.09944, 0.7159, 0.09536, 0.7244, 0.08961, 0.7237, 0.09213, 0.715, 0.04033, 0.6394, 0.05573, 0.6375, 0.06327, 0.6774, 0.05259, 0.6788, 0.1047, 0.6922, 0.1028, 0.7064, 0.09419, 0.7054, 0.09535, 0.691, 0.1028, 0.7064, 0.09944, 0.7159, 0.09213, 0.715, 0.09419, 0.7054, 0.4878, 0.8627, 0.4973, 0.8674, 0.4964, 0.8692, 0.4862, 0.8663, 0.8591, 0.07862, 0.8571, 0.1615, 0.8407, 0.1605, 0.8414, 0.07758, 0.8414, 0.07758, 0.8407, 0.1605, 0.8241, 0.1605, 0.8234, 0.07758, 0.8234, 0.07758, 0.8241, 0.1605, 0.8077, 0.1615, 0.8057, 0.07862, 0.8057, 0.07862, 0.8077, 0.1615, 0.7923, 0.1634, 0.7891, 0.08067, 0.7891, 0.08067, 0.7923, 0.1634, 0.7785, 0.1661, 0.7741, 0.08363, 0.9085, 0.1977, 0.9032, 0.2799, 0.8914, 0.2764, 0.8958, 0.1939, 0.8958, 0.1939, 0.8914, 0.2764, 0.8776, 0.2736, 0.8808, 0.191, 0.8808, 0.191, 0.8776, 0.2736, 0.8622, 0.2718, 0.8642, 0.1889, 0.8642, 0.1889, 0.8622, 0.2718, 0.8458, 0.2708, 0.8465, 0.1879, 0.8465, 0.1879, 0.8458, 0.2708, 0.8292, 0.2708, 0.8285, 0.1879, 0.8285, 0.1879, 0.8292, 0.2708, 0.8128, 0.2718, 0.8108, 0.1889, 0.8108, 0.1889, 0.8128, 0.2718, 0.7974, 0.2736, 0.7942, 0.191, 0.7942, 0.191, 0.7974, 0.2736, 0.7836, 0.2764, 0.7792, 0.1939, 0.7792, 0.1939, 0.7836, 0.2764, 0.7718, 0.2799, 0.7665, 0.1977, 0.02715, 0.322, 0.03711, 0.24, 0.05074, 0.2435, 0.04188, 0.3259, 0.04188, 0.3259, 0.05074, 0.2435, 0.06598, 0.2463, 0.05835, 0.3289, 0.05835, 0.3289, 0.06598, 0.2463, 0.08222, 0.2483, 0.0759, 0.331, 0.0759, 0.331, 0.08222, 0.2483, 0.09884, 0.2492, 0.09387, 0.332, 0.09387, 0.332, 0.09884, 0.2492, 0.1152, 0.2492, 0.1116, 0.332, 0.1116, 0.332, 0.1152, 0.2492, 0.1307, 0.2483, 0.1283, 0.331, 0.1283, 0.331, 0.1307, 0.2483, 0.1447, 0.2463, 0.1434, 0.3289, 0.4274, 0.02569, 0.4221, 0.1079, 0.4103, 0.1044, 0.4146, 0.02192, 0.4146, 0.02192, 0.4103, 0.1044, 0.3964, 0.1016, 0.3997, 0.01895, 0.3997, 0.01895, 0.3964, 0.1016, 0.381, 0.09976, 0.383, 0.01691, 0.383, 0.01691, 0.381, 0.09976, 0.3647, 0.0988, 0.3654, 0.01587, 0.3654, 0.01587, 0.3647, 0.0988, 0.348, 0.0988, 0.3474, 0.01587, 0.3474, 0.01587, 0.348, 0.0988, 0.3317, 0.09976, 0.3297, 0.01691, 0.3297, 0.01691, 0.3317, 0.09976, 0.3163, 0.1016, 0.3131, 0.01895, 0.3131, 0.01895, 0.3163, 0.1016, 0.3025, 0.1044, 0.2981, 0.02192, 0.9034, 0.08741, 0.8981, 0.1696, 0.8863, 0.1661, 0.8907, 0.08363, 0.08808, 0.529, 0.08808, 0.5135, 0.09133, 0.4983, 0.09771, 0.484, 0.107, 0.4711, 0.1187, 0.4602, 0.1326, 0.4516, 0.148, 0.4456, 0.1643, 0.4426, 0.181, 0.4426, 0.1973, 0.4456, 0.2127, 0.4516, 0.2266, 0.4602, 0.2384, 0.4711, 0.2476, 0.484, 0.254, 0.4983, 0.2572, 0.5135, 0.2572, 0.529, 0.254, 0.5442, 0.2476, 0.5585, 0.2384, 0.5713, 0.2266, 0.5823, 0.2127, 0.5909, 0.1973, 0.5968, 0.181, 0.5998, 0.1643, 0.5998, 0.148, 0.5968, 0.1326, 0.5909, 0.1187, 0.5823, 0.107, 0.5713, 0.09771, 0.5585, 0.09133, 0.5442, 0.8907, 0.08363, 0.8863, 0.1661, 0.8725, 0.1634, 0.8757, 0.08067, 0.8757, 0.08067, 0.8725, 0.1634, 0.8571, 0.1615, 0.8591, 0.07862, 0.5994, 0.07615, 0.616, 0.08255, 0.631, 0.09185, 0.6437, 0.1037, 0.6537, 0.1176, 0.6606, 0.1331, 0.6642, 0.1495, 0.6642, 0.1662, 0.6606, 0.1826, 0.6537, 0.1981, 0.6437, 0.212, 0.631, 0.2238, 0.616, 0.2331, 0.5994, 0.2395, 0.5818, 0.2428, 0.5637, 0.2428, 0.5461, 0.2395, 0.5295, 0.2331, 0.5145, 0.2238, 0.5018, 0.212, 0.4918, 0.1981, 0.4849, 0.1826, 0.4814, 0.1662, 0.4814, 0.1495, 0.4849, 0.1331, 0.4918, 0.1176, 0.5018, 0.1037, 0.5145, 0.09185, 0.5295, 0.08255, 0.5461, 0.07615, 0.5637, 0.07288, 0.5818, 0.07288, 0.3062, 0.5965, 0.3157, 0.599, 0.3007, 0.6375, 0.2871, 0.634, 0.2756, 0.6298, 0.2982, 0.5936, 0.3062, 0.5965, 0.2871, 0.634, 0.5621, 0.5269, 0.5456, 0.4884, 0.5594, 0.4856, 0.5717, 0.525, 0.5748, 0.4838, 0.5824, 0.5237, 0.5717, 0.525, 0.5594, 0.4856, 0.5912, 0.4828, 0.5937, 0.5231, 0.5824, 0.5237, 0.5748, 0.4838, 0.6078, 0.4828, 0.6053, 0.5231, 0.5937, 0.5231, 0.5912, 0.4828, 0.6242, 0.4838, 0.6166, 0.5237, 0.6053, 0.5231, 0.6078, 0.4828, 0.6166, 0.5237, 0.6242, 0.4838, 0.6396, 0.4856, 0.6273, 0.525, 0.6534, 0.4884, 0.6369, 0.5269, 0.6273, 0.525, 0.6396, 0.4856, 0.6369, 0.5269, 0.6534, 0.4884, 0.6652, 0.4919, 0.6451, 0.5294, 0.04298, 0.6807, 0.02648, 0.6421, 0.04033, 0.6394, 0.05259, 0.6788, 0.4628, 0.1268, 0.4714, 0.1075, 0.4918, 0.1176, 0.4849, 0.1331, 0.4814, 0.1495, 0.4584, 0.1474, 0.4628, 0.1268, 0.4849, 0.1331, 0.4814, 0.1662, 0.4584, 0.1683, 0.4584, 0.1474, 0.4814, 0.1495, 0.4849, 0.1826, 0.4628, 0.1888, 0.4584, 0.1683, 0.4814, 0.1662, 0.4918, 0.1981, 0.4714, 0.2082, 0.4628, 0.1888, 0.4849, 0.1826, 0.5018, 0.212, 0.4839, 0.2256, 0.4714, 0.2082, 0.4918, 0.1981, 0.5145, 0.2238, 0.4998, 0.2404, 0.4839, 0.2256, 0.5018, 0.212, 0.5295, 0.2331, 0.5186, 0.252, 0.4998, 0.2404, 0.5145, 0.2238, 0.5461, 0.2395, 0.5394, 0.2601, 0.5186, 0.252, 0.5295, 0.2331, 0.5637, 0.2428, 0.5615, 0.2641, 0.5394, 0.2601, 0.5461, 0.2395, 0.5818, 0.2428, 0.584, 0.2641, 0.5615, 0.2641, 0.5637, 0.2428, 0.5994, 0.2395, 0.6061, 0.2601, 0.584, 0.2641, 0.5818, 0.2428, 0.616, 0.2331, 0.6269, 0.252, 0.6061, 0.2601, 0.5994, 0.2395, 0.631, 0.2238, 0.6457, 0.2404, 0.6269, 0.252, 0.616, 0.2331, 0.6437, 0.212, 0.6616, 0.2256, 0.6457, 0.2404, 0.631, 0.2238, 0.6537, 0.1981, 0.6741, 0.2082, 0.6616, 0.2256, 0.6437, 0.212, 0.6606, 0.1826, 0.6827, 0.1888, 0.6741, 0.2082, 0.6537, 0.1981, 0.6642, 0.1662, 0.6871, 0.1683, 0.6827, 0.1888, 0.6606, 0.1826, 0.6642, 0.1495, 0.6871, 0.1474, 0.6871, 0.1683, 0.6642, 0.1662, 0.6606, 0.1331, 0.6827, 0.1268, 0.6871, 0.1474, 0.6642, 0.1495, 0.6537, 0.1176, 0.6741, 0.1075, 0.6827, 0.1268, 0.6606, 0.1331, 0.6437, 0.1037, 0.6616, 0.09007, 0.6741, 0.1075, 0.6537, 0.1176, 0.631, 0.09185, 0.6457, 0.07526, 0.6616, 0.09007, 0.6437, 0.1037, 0.616, 0.08255, 0.6269, 0.06363, 0.6457, 0.07526, 0.631, 0.09185, 0.5994, 0.07615, 0.6061, 0.05562, 0.6269, 0.06363, 0.616, 0.08255, 0.5818, 0.07288, 0.584, 0.05153, 0.6061, 0.05562, 0.5994, 0.07615, 0.5637, 0.07288, 0.5615, 0.05153, 0.584, 0.05153, 0.5818, 0.07288, 0.5461, 0.07615, 0.5394, 0.05562, 0.5615, 0.05153, 0.5637, 0.07288, 0.5295, 0.08255, 0.5186, 0.06363, 0.5394, 0.05562, 0.5461, 0.07615, 0.5145, 0.09185, 0.4998, 0.07526, 0.5186, 0.06363, 0.5295, 0.08255, 0.5018, 0.1037, 0.4839, 0.09007, 0.4998, 0.07526, 0.5145, 0.09185, 0.4918, 0.1176, 0.4714, 0.1075, 0.4839, 0.09007, 0.5018, 0.1037, 0.2175, 0.1063, 0.24, 0.1063, 0.2621, 0.1104, 0.2829, 0.1184, 0.3017, 0.13, 0.3176, 0.1448, 0.3301, 0.1623, 0.3387, 0.1816, 0.3431, 0.2021, 0.3431, 0.2231, 0.3387, 0.2436, 0.3301, 0.263, 0.3176, 0.2804, 0.3017, 0.2952, 0.2829, 0.3068, 0.2621, 0.3148, 0.24, 0.3189, 0.2175, 0.3189, 0.1954, 0.3148, 0.1746, 0.3068, 0.1558, 0.2952, 0.1399, 0.2804, 0.1274, 0.263, 0.1188, 0.2436, 0.1144, 0.2231, 0.1144, 0.2021, 0.1188, 0.1816, 0.1274, 0.1623, 0.1399, 0.1448, 0.1558, 0.13, 0.1746, 0.1184, 0.1954, 0.1104, 0.5103, 0.8822, 0.5082, 0.8826, 0.506, 0.8826, 0.5039, 0.8822, 0.5018, 0.8814, 0.5, 0.8803, 0.4985, 0.8788, 0.4973, 0.8771, 0.4964, 0.8753, 0.496, 0.8733, 0.496, 0.8712, 0.4964, 0.8692, 0.4973, 0.8674, 0.4985, 0.8657, 0.5, 0.8642, 0.5018, 0.8631, 0.5039, 0.8623, 0.506, 0.8619, 0.5082, 0.8619, 0.5103, 0.8623, 0.5123, 0.8631, 0.5142, 0.8642, 0.5157, 0.8657, 0.5169, 0.8674, 0.5178, 0.8692, 0.5182, 0.8712, 0.5182, 0.8733, 0.5178, 0.8753, 0.5169, 0.8771, 0.5157, 0.8788, 0.5142, 0.8803, 0.5123, 0.8814])
me_cylinder.materials.append(mat_bullet)
me_cylinder.use_remesh_fix_poles = True
me_cylinder.use_remesh_preserve_attributes = False
me_cylinder.use_mirror_vertex_groups = False
me_cylinder.update()

# ---- objects
ob_camera = bpy.data.objects.new('Camera', cam_camera)
ob_cylinder = bpy.data.objects.new('Cylinder', me_cylinder)

# ---- transforms, parenting, visibility, modifiers, constraints
ob_camera.location = (7.359, -6.926, 4.958)
ob_camera.rotation_euler = (1.109, 0.0, 0.8149)
ob_camera.lock_rotations_4d = False
ob_camera.empty_display_type = 'ARROWS'
ob_camera.color = (0.0, 0.0, 0.0, 0.0)
ob_camera.display_type = 'WIRE'
ob_camera.lineart.crease_threshold = 0.0
ob_cylinder.location = (0.0, 0.0, 0.0)
ob_cylinder.rotation_euler = (0.0, 1.571, 0.0)
ob_cylinder.scale = (0.5, 0.5, 1.0)
ob_cylinder.lineart.crease_threshold = 0.0

# ---- collection membership
col_collection.objects.link(ob_camera)
col_collection.objects.link(ob_cylinder)

# ---- scene / render settings (as saved in the file)
scene.camera = ob_camera
scene.frame_start = 1; scene.frame_end = 250; scene.frame_set(1)
scene.render.engine = 'BLENDER_EEVEE_NEXT'
scene.cycles.use_denoising = False
scene.cycles.samples = 128
scene.cycles.sampling_pattern = 'TABULATED_SOBOL'
scene.cycles.use_adaptive_sampling = False
scene.cycles.use_light_tree = False
scene.view_settings.view_transform = 'Filmic'
bpy.context.view_layer.update()

# ---- added for rendering (the .blend has no usable light): sun
light_auto_sun = bpy.data.lights.new('AutoSun', 'SUN')
light_auto_sun.energy = 3.0
light_auto_sun.angle = 0.0523599
ob_auto_sun = bpy.data.objects.new('AutoSun', light_auto_sun)
scene.collection.objects.link(ob_auto_sun)
ob_auto_sun.rotation_euler = (0.872665, 0.174533, 0.523599)
bpy.context.view_layer.update()
